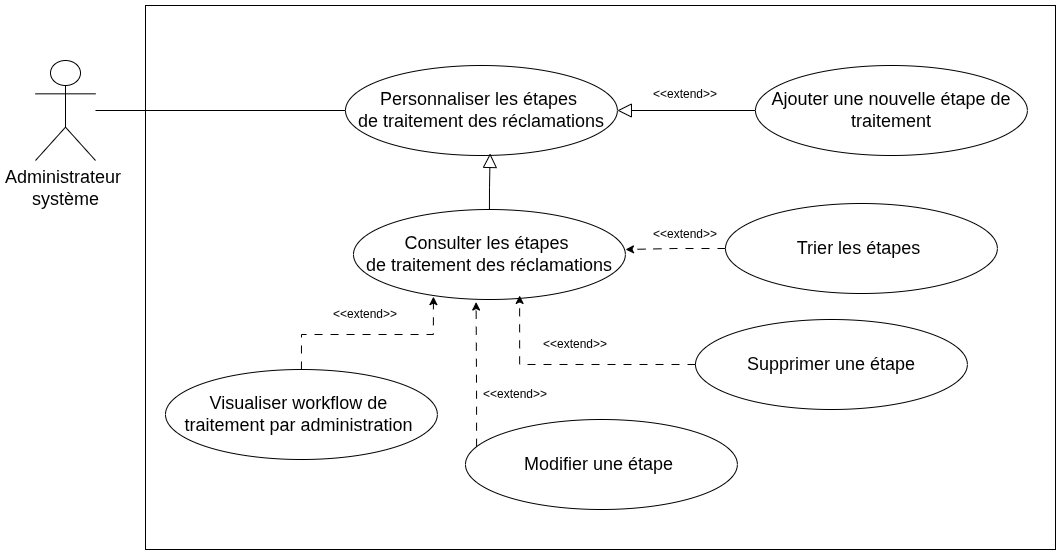

The diagram above was exported from draw.io. Its source (the exported page's mxGraphModel, read from the mxfile embedded in the PNG):
<mxGraphModel dx="2330" dy="883" grid="1" gridSize="10" guides="1" tooltips="1" connect="1" arrows="1" fold="1" page="1" pageScale="1" pageWidth="827" pageHeight="1169" math="0" shadow="0">
  <root>
    <mxCell id="0" />
    <mxCell id="1" parent="0" />
    <mxCell id="kiVWcTwMWsTtWFMc9KGZ-8" parent="1" style="rounded=0;whiteSpace=wrap;html=1;" value="" vertex="1">
      <mxGeometry height="544" width="910" x="70" y="36" as="geometry" />
    </mxCell>
    <mxCell id="Yqdnyr8WQwLkUuQCRrZu-7" edge="1" parent="1" source="wgF7X52E9DQyifO6VSM0-63" style="edgeStyle=orthogonalEdgeStyle;rounded=0;orthogonalLoop=1;jettySize=auto;html=1;labelBackgroundColor=none;fontColor=default;endArrow=none;endFill=0;" target="lRY_jCKQJ8JtK8Mmyk11-2">
      <mxGeometry relative="1" as="geometry" />
    </mxCell>
    <mxCell id="wgF7X52E9DQyifO6VSM0-63" parent="1" style="shape=umlActor;verticalLabelPosition=bottom;verticalAlign=top;html=1;outlineConnect=0;labelBackgroundColor=none;" value="&lt;span style=&quot;font-size: 18px;&quot;&gt;Administrateur&amp;nbsp;&lt;/span&gt;&lt;div&gt;&lt;span style=&quot;font-size: 18px;&quot;&gt;système&lt;/span&gt;&lt;/div&gt;" vertex="1">
      <mxGeometry height="100" width="60" x="-40" y="91" as="geometry" />
    </mxCell>
    <mxCell id="lRY_jCKQJ8JtK8Mmyk11-2" parent="1" style="ellipse;whiteSpace=wrap;html=1;labelBackgroundColor=none;" value="&lt;span style=&quot;font-size: 18px;&quot;&gt;Personnaliser les étapes&amp;nbsp;&lt;/span&gt;&lt;div&gt;&lt;span style=&quot;font-size: 18px;&quot;&gt;de traitement des réclamations&lt;/span&gt;&lt;/div&gt;" vertex="1">
      <mxGeometry height="90" width="271.87" x="270" y="96" as="geometry" />
    </mxCell>
    <mxCell id="kiVWcTwMWsTtWFMc9KGZ-6" edge="1" parent="1" source="zxemIenE8910EcSanVoe-1" style="edgeStyle=orthogonalEdgeStyle;rounded=0;orthogonalLoop=1;jettySize=auto;html=1;entryX=1;entryY=0.5;entryDx=0;entryDy=0;endArrow=block;endFill=0;endSize=12;" target="lRY_jCKQJ8JtK8Mmyk11-2">
      <mxGeometry relative="1" as="geometry" />
    </mxCell>
    <mxCell id="zxemIenE8910EcSanVoe-1" parent="1" style="ellipse;whiteSpace=wrap;html=1;labelBackgroundColor=none;" value="&lt;span style=&quot;font-size: 18px;&quot;&gt;Ajouter une nouvelle étape de traitement&lt;/span&gt;" vertex="1">
      <mxGeometry height="90" width="271.87" x="680" y="96" as="geometry" />
    </mxCell>
    <mxCell id="kiVWcTwMWsTtWFMc9KGZ-5" edge="1" parent="1" source="svtHkLL5Cuim3RaGgDId-1" style="edgeStyle=orthogonalEdgeStyle;rounded=0;orthogonalLoop=1;jettySize=auto;html=1;entryX=0.532;entryY=0.977;entryDx=0;entryDy=0;entryPerimeter=0;endArrow=block;endFill=0;endSize=12;" target="lRY_jCKQJ8JtK8Mmyk11-2">
      <mxGeometry relative="1" as="geometry" />
    </mxCell>
    <mxCell id="svtHkLL5Cuim3RaGgDId-1" parent="1" style="ellipse;whiteSpace=wrap;html=1;labelBackgroundColor=none;" value="&lt;span style=&quot;font-size: 18px;&quot;&gt;Consulter les&amp;nbsp;&lt;/span&gt;&lt;span style=&quot;font-size: 18px;&quot;&gt;étapes&amp;nbsp;&lt;/span&gt;&lt;div&gt;&lt;span style=&quot;font-size: 18px;&quot;&gt;de traitement des réclamations&lt;/span&gt;&lt;/div&gt;" vertex="1">
      <mxGeometry height="90" width="271.87" x="278" y="240" as="geometry" />
    </mxCell>
    <mxCell id="6lZ-d6cwlTDa-AcvvP4--3" parent="1" style="ellipse;whiteSpace=wrap;html=1;labelBackgroundColor=none;" value="&lt;span style=&quot;font-size: 18px;&quot;&gt;Modifier une&amp;nbsp;&lt;/span&gt;&lt;span style=&quot;font-size: 18px;&quot;&gt;étape&amp;nbsp;&lt;/span&gt;" vertex="1">
      <mxGeometry height="90" width="271.87" x="390" y="450" as="geometry" />
    </mxCell>
    <mxCell id="6lZ-d6cwlTDa-AcvvP4--4" parent="1" style="ellipse;whiteSpace=wrap;html=1;labelBackgroundColor=none;" value="&lt;span style=&quot;font-size: 18px;&quot;&gt;Supprimer une&amp;nbsp;&lt;/span&gt;&lt;span style=&quot;font-size: 18px;&quot;&gt;étape&lt;/span&gt;" vertex="1">
      <mxGeometry height="90" width="271.87" x="620" y="350" as="geometry" />
    </mxCell>
    <mxCell id="6lZ-d6cwlTDa-AcvvP4--6" edge="1" parent="1" source="6lZ-d6cwlTDa-AcvvP4--4" style="edgeStyle=orthogonalEdgeStyle;rounded=0;orthogonalLoop=1;jettySize=auto;html=1;entryX=0.611;entryY=0.955;entryDx=0;entryDy=0;entryPerimeter=0;dashed=1;dashPattern=8 8;" target="svtHkLL5Cuim3RaGgDId-1">
      <mxGeometry relative="1" as="geometry" />
    </mxCell>
    <mxCell id="6lZ-d6cwlTDa-AcvvP4--7" edge="1" parent="1" source="6lZ-d6cwlTDa-AcvvP4--3" style="edgeStyle=orthogonalEdgeStyle;rounded=0;orthogonalLoop=1;jettySize=auto;html=1;entryX=0.451;entryY=1.028;entryDx=0;entryDy=0;entryPerimeter=0;dashed=1;dashPattern=8 8;" target="svtHkLL5Cuim3RaGgDId-1">
      <mxGeometry relative="1" as="geometry">
        <Array as="points">
          <mxPoint x="401" y="430" />
          <mxPoint x="401" y="430" />
        </Array>
      </mxGeometry>
    </mxCell>
    <mxCell id="6lZ-d6cwlTDa-AcvvP4--9" parent="1" style="ellipse;whiteSpace=wrap;html=1;labelBackgroundColor=none;" value="&lt;span style=&quot;font-size: 18px;&quot;&gt;Visualiser workflow&amp;nbsp;&lt;/span&gt;&lt;span style=&quot;font-size: 18px;&quot;&gt;de&amp;nbsp;&lt;/span&gt;&lt;div&gt;&lt;span style=&quot;font-size: 18px;&quot;&gt;traitement par administration&amp;nbsp;&lt;/span&gt;&lt;/div&gt;" vertex="1">
      <mxGeometry height="90" width="271.87" x="90" y="400" as="geometry" />
    </mxCell>
    <mxCell id="6lZ-d6cwlTDa-AcvvP4--10" edge="1" parent="1" source="6lZ-d6cwlTDa-AcvvP4--9" style="edgeStyle=orthogonalEdgeStyle;rounded=0;orthogonalLoop=1;jettySize=auto;html=1;entryX=0.294;entryY=0.968;entryDx=0;entryDy=0;entryPerimeter=0;dashed=1;dashPattern=8 8;" target="svtHkLL5Cuim3RaGgDId-1">
      <mxGeometry relative="1" as="geometry" />
    </mxCell>
    <mxCell id="6lZ-d6cwlTDa-AcvvP4--11" parent="1" style="text;html=1;whiteSpace=wrap;strokeColor=none;fillColor=none;align=center;verticalAlign=middle;rounded=0;" value="&amp;lt;&amp;lt;extend&amp;gt;&amp;gt;" vertex="1">
      <mxGeometry height="30" width="60" x="470" y="360" as="geometry" />
    </mxCell>
    <mxCell id="6lZ-d6cwlTDa-AcvvP4--12" parent="1" style="text;html=1;whiteSpace=wrap;strokeColor=none;fillColor=none;align=center;verticalAlign=middle;rounded=0;" value="&amp;lt;&amp;lt;extend&amp;gt;&amp;gt;" vertex="1">
      <mxGeometry height="30" width="60" x="410" y="410" as="geometry" />
    </mxCell>
    <mxCell id="6lZ-d6cwlTDa-AcvvP4--13" parent="1" style="text;html=1;whiteSpace=wrap;strokeColor=none;fillColor=none;align=center;verticalAlign=middle;rounded=0;" value="&amp;lt;&amp;lt;extend&amp;gt;&amp;gt;" vertex="1">
      <mxGeometry height="30" width="60" x="260" y="330" as="geometry" />
    </mxCell>
    <mxCell id="kiVWcTwMWsTtWFMc9KGZ-2" edge="1" parent="1" source="kiVWcTwMWsTtWFMc9KGZ-1" style="edgeStyle=orthogonalEdgeStyle;rounded=0;orthogonalLoop=1;jettySize=auto;html=1;dashed=1;dashPattern=8 8;">
      <mxGeometry relative="1" as="geometry">
        <mxPoint x="549.9999999999998" y="280" as="targetPoint" />
      </mxGeometry>
    </mxCell>
    <mxCell id="kiVWcTwMWsTtWFMc9KGZ-1" parent="1" style="ellipse;whiteSpace=wrap;html=1;labelBackgroundColor=none;" value="&lt;span style=&quot;font-size: 18px;&quot;&gt;Trier les étapes&amp;nbsp;&lt;/span&gt;" vertex="1">
      <mxGeometry height="90" width="271.87" x="650" y="234" as="geometry" />
    </mxCell>
    <mxCell id="kiVWcTwMWsTtWFMc9KGZ-3" parent="1" style="text;html=1;whiteSpace=wrap;strokeColor=none;fillColor=none;align=center;verticalAlign=middle;rounded=0;" value="&amp;lt;&amp;lt;extend&amp;gt;&amp;gt;" vertex="1">
      <mxGeometry height="30" width="60" x="580" y="250" as="geometry" />
    </mxCell>
    <mxCell id="kiVWcTwMWsTtWFMc9KGZ-7" parent="1" style="text;html=1;whiteSpace=wrap;strokeColor=none;fillColor=none;align=center;verticalAlign=middle;rounded=0;" value="&amp;lt;&amp;lt;extend&amp;gt;&amp;gt;" vertex="1">
      <mxGeometry height="30" width="60" x="580" y="110" as="geometry" />
    </mxCell>
  </root>
</mxGraphModel>